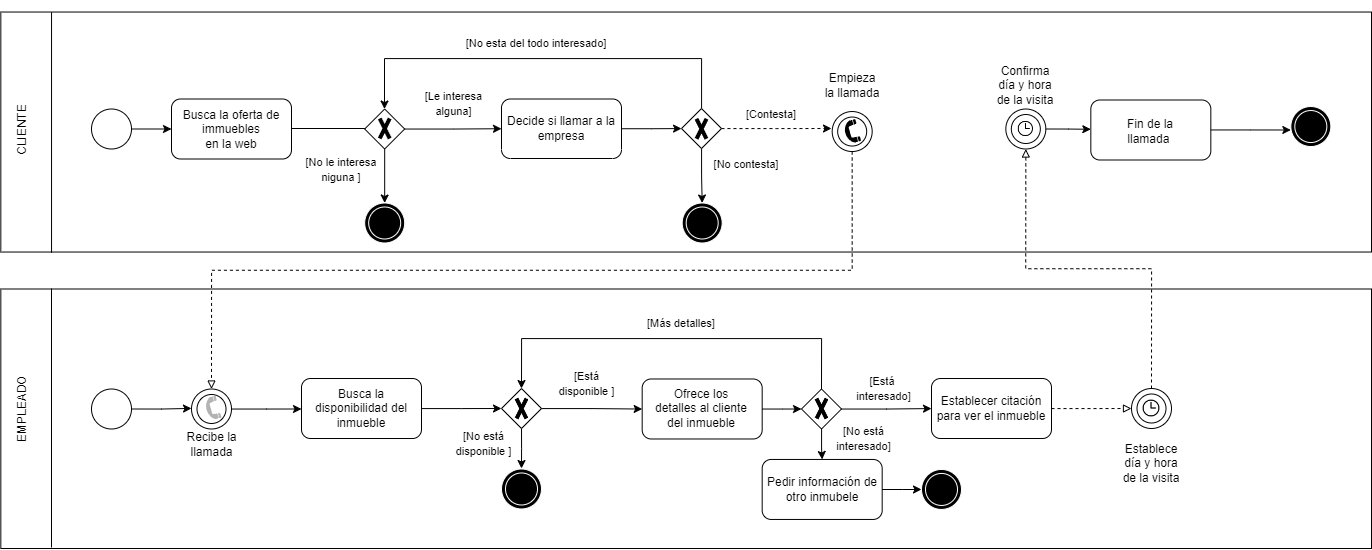

The diagram above was exported from draw.io. Its source (the exported page's mxGraphModel, read from the mxfile embedded in the PNG):
<mxGraphModel dx="1985" dy="1957" grid="1" gridSize="10" guides="1" tooltips="1" connect="1" arrows="1" fold="1" page="1" pageScale="1" pageWidth="850" pageHeight="1100" math="0" shadow="0">
  <root>
    <mxCell id="0" />
    <mxCell id="1" parent="0" />
    <mxCell id="PyfASOfO_JTaGzMHHo_X-1" value="" style="rounded=0;whiteSpace=wrap;html=1;fillColor=none;" parent="1" vertex="1">
      <mxGeometry x="69.33" y="-206.47" width="1370.67" height="240" as="geometry" />
    </mxCell>
    <mxCell id="PyfASOfO_JTaGzMHHo_X-2" value="" style="edgeStyle=orthogonalEdgeStyle;rounded=0;orthogonalLoop=1;jettySize=auto;html=1;" parent="1" source="PyfASOfO_JTaGzMHHo_X-3" target="PyfASOfO_JTaGzMHHo_X-4" edge="1">
      <mxGeometry relative="1" as="geometry" />
    </mxCell>
    <mxCell id="PyfASOfO_JTaGzMHHo_X-3" value="" style="ellipse;whiteSpace=wrap;html=1;aspect=fixed;fillColor=none;" parent="1" vertex="1">
      <mxGeometry x="160" y="-109.5" width="40" height="40" as="geometry" />
    </mxCell>
    <mxCell id="PyfASOfO_JTaGzMHHo_X-4" value="" style="rounded=1;whiteSpace=wrap;html=1;fillColor=none;" parent="1" vertex="1">
      <mxGeometry x="240" y="-119.5" width="120" height="60" as="geometry" />
    </mxCell>
    <mxCell id="PyfASOfO_JTaGzMHHo_X-5" value="" style="edgeStyle=orthogonalEdgeStyle;rounded=0;orthogonalLoop=1;jettySize=auto;html=1;" parent="1" source="PyfASOfO_JTaGzMHHo_X-6" edge="1">
      <mxGeometry relative="1" as="geometry">
        <mxPoint x="460" y="-90" as="targetPoint" />
      </mxGeometry>
    </mxCell>
    <mxCell id="PyfASOfO_JTaGzMHHo_X-6" value="Busca la oferta de immuebles &lt;br&gt;en la web" style="text;html=1;align=center;verticalAlign=middle;whiteSpace=wrap;rounded=0;" parent="1" vertex="1">
      <mxGeometry x="240" y="-119.5" width="120" height="60" as="geometry" />
    </mxCell>
    <mxCell id="PyfASOfO_JTaGzMHHo_X-65" value="" style="edgeStyle=orthogonalEdgeStyle;rounded=0;orthogonalLoop=1;jettySize=auto;html=1;" parent="1" source="PyfASOfO_JTaGzMHHo_X-9" target="PyfASOfO_JTaGzMHHo_X-63" edge="1">
      <mxGeometry relative="1" as="geometry" />
    </mxCell>
    <mxCell id="PyfASOfO_JTaGzMHHo_X-74" value="" style="edgeStyle=orthogonalEdgeStyle;rounded=0;orthogonalLoop=1;jettySize=auto;html=1;" parent="1" source="PyfASOfO_JTaGzMHHo_X-9" target="PyfASOfO_JTaGzMHHo_X-72" edge="1">
      <mxGeometry relative="1" as="geometry" />
    </mxCell>
    <mxCell id="PyfASOfO_JTaGzMHHo_X-9" value="" style="rhombus;whiteSpace=wrap;html=1;" parent="1" vertex="1">
      <mxGeometry x="433.18" y="-109.5" width="40" height="40" as="geometry" />
    </mxCell>
    <mxCell id="PyfASOfO_JTaGzMHHo_X-13" value="&lt;font style=&quot;font-size: 11px;&quot;&gt;[No le interesa niguna ]&lt;/font&gt;" style="text;html=1;align=center;verticalAlign=middle;whiteSpace=wrap;rounded=0;" parent="1" vertex="1">
      <mxGeometry x="370" y="-64.5" width="80" height="30" as="geometry" />
    </mxCell>
    <mxCell id="PyfASOfO_JTaGzMHHo_X-14" value="" style="rounded=0;whiteSpace=wrap;html=1;fillColor=none;" parent="1" vertex="1">
      <mxGeometry x="69.33" y="70.5" width="1370.67" height="259.5" as="geometry" />
    </mxCell>
    <mxCell id="PyfASOfO_JTaGzMHHo_X-15" value="CLIENTE" style="text;html=1;align=center;verticalAlign=middle;whiteSpace=wrap;rounded=0;rotation=-90;" parent="1" vertex="1">
      <mxGeometry x="-40" y="-103.5" width="260" height="30" as="geometry" />
    </mxCell>
    <mxCell id="PyfASOfO_JTaGzMHHo_X-16" value="EMPLEADO" style="text;html=1;align=center;verticalAlign=middle;whiteSpace=wrap;rounded=0;rotation=-90;" parent="1" vertex="1">
      <mxGeometry x="-40" y="175.5" width="260" height="30" as="geometry" />
    </mxCell>
    <mxCell id="PyfASOfO_JTaGzMHHo_X-17" value="" style="edgeStyle=orthogonalEdgeStyle;rounded=0;orthogonalLoop=1;jettySize=auto;html=1;exitX=1;exitY=0.5;exitDx=0;exitDy=0;" parent="1" source="PyfASOfO_JTaGzMHHo_X-21" edge="1">
      <mxGeometry relative="1" as="geometry">
        <mxPoint x="220" y="189.83" as="sourcePoint" />
        <mxPoint x="260" y="189.89666666666662" as="targetPoint" />
      </mxGeometry>
    </mxCell>
    <mxCell id="PyfASOfO_JTaGzMHHo_X-18" value="" style="edgeStyle=orthogonalEdgeStyle;rounded=0;orthogonalLoop=1;jettySize=auto;html=1;" parent="1" source="PyfASOfO_JTaGzMHHo_X-19" edge="1">
      <mxGeometry relative="1" as="geometry">
        <mxPoint x="370" y="190.5" as="targetPoint" />
      </mxGeometry>
    </mxCell>
    <mxCell id="PyfASOfO_JTaGzMHHo_X-19" value="" style="ellipse;whiteSpace=wrap;html=1;fillColor=none;" parent="1" vertex="1">
      <mxGeometry x="260" y="170.5" width="40" height="40" as="geometry" />
    </mxCell>
    <mxCell id="PyfASOfO_JTaGzMHHo_X-20" value="Recibe la llamada" style="text;html=1;align=center;verticalAlign=middle;whiteSpace=wrap;rounded=0;" parent="1" vertex="1">
      <mxGeometry x="232.5" y="210.5" width="95" height="30" as="geometry" />
    </mxCell>
    <mxCell id="PyfASOfO_JTaGzMHHo_X-21" value="" style="ellipse;whiteSpace=wrap;html=1;aspect=fixed;fillColor=none;" parent="1" vertex="1">
      <mxGeometry x="160" y="170.5" width="40" height="40" as="geometry" />
    </mxCell>
    <mxCell id="PyfASOfO_JTaGzMHHo_X-23" style="edgeStyle=orthogonalEdgeStyle;rounded=0;orthogonalLoop=1;jettySize=auto;html=1;exitX=0.5;exitY=1;exitDx=0;exitDy=0;entryX=0.5;entryY=0;entryDx=0;entryDy=0;dashed=1;endArrow=block;endFill=0;" parent="1" source="PyfASOfO_JTaGzMHHo_X-24" target="PyfASOfO_JTaGzMHHo_X-19" edge="1">
      <mxGeometry relative="1" as="geometry">
        <mxPoint x="615" y="70.5" as="targetPoint" />
      </mxGeometry>
    </mxCell>
    <mxCell id="PyfASOfO_JTaGzMHHo_X-24" value="" style="ellipse;whiteSpace=wrap;html=1;fillColor=none;" parent="1" vertex="1">
      <mxGeometry x="900.6800000000001" y="-106.97" width="40" height="40" as="geometry" />
    </mxCell>
    <mxCell id="PyfASOfO_JTaGzMHHo_X-25" value="" style="shape=mxgraph.signs.tech.telephone_1;html=1;pointerEvents=1;fillColor=#000000;strokeColor=none;verticalLabelPosition=bottom;verticalAlign=top;align=center;rotation=-15;" parent="1" vertex="1">
      <mxGeometry x="911.3600000000001" y="-98" width="15.61" height="23.05" as="geometry" />
    </mxCell>
    <mxCell id="PyfASOfO_JTaGzMHHo_X-26" value="" style="ellipse;whiteSpace=wrap;html=1;aspect=fixed;fillColor=none;" parent="1" vertex="1">
      <mxGeometry x="906.1800000000001" y="-101.47" width="29" height="29" as="geometry" />
    </mxCell>
    <mxCell id="PyfASOfO_JTaGzMHHo_X-27" value="" style="ellipse;whiteSpace=wrap;html=1;aspect=fixed;fillColor=none;" parent="1" vertex="1">
      <mxGeometry x="265.5" y="175.99" width="29" height="29" as="geometry" />
    </mxCell>
    <mxCell id="PyfASOfO_JTaGzMHHo_X-28" value="" style="shape=mxgraph.signs.tech.telephone_1;html=1;pointerEvents=1;fillColor=#B3B3B3;strokeColor=none;verticalLabelPosition=bottom;verticalAlign=top;align=center;rotation=-15;" parent="1" vertex="1">
      <mxGeometry x="272.75" y="178.50000000000003" width="14.5" height="23.05" as="geometry" />
    </mxCell>
    <mxCell id="PyfASOfO_JTaGzMHHo_X-29" value="&lt;font style=&quot;font-size: 11px;&quot;&gt;[Le interesa alguna]&lt;/font&gt;" style="text;html=1;align=center;verticalAlign=middle;whiteSpace=wrap;rounded=0;" parent="1" vertex="1">
      <mxGeometry x="475" y="-129.97" width="95" height="30" as="geometry" />
    </mxCell>
    <mxCell id="PyfASOfO_JTaGzMHHo_X-30" value="Empieza la llamada" style="text;html=1;align=center;verticalAlign=middle;whiteSpace=wrap;rounded=0;" parent="1" vertex="1">
      <mxGeometry x="890.6800000000001" y="-148.5" width="60" height="30" as="geometry" />
    </mxCell>
    <mxCell id="PyfASOfO_JTaGzMHHo_X-31" value="" style="edgeStyle=orthogonalEdgeStyle;rounded=0;orthogonalLoop=1;jettySize=auto;html=1;exitX=0.5;exitY=1;exitDx=0;exitDy=0;" parent="1" source="PyfASOfO_JTaGzMHHo_X-33" edge="1">
      <mxGeometry relative="1" as="geometry">
        <mxPoint x="590" y="250" as="targetPoint" />
      </mxGeometry>
    </mxCell>
    <mxCell id="PyfASOfO_JTaGzMHHo_X-32" value="" style="edgeStyle=orthogonalEdgeStyle;rounded=0;orthogonalLoop=1;jettySize=auto;html=1;" parent="1" source="PyfASOfO_JTaGzMHHo_X-33" target="PyfASOfO_JTaGzMHHo_X-35" edge="1">
      <mxGeometry relative="1" as="geometry" />
    </mxCell>
    <mxCell id="PyfASOfO_JTaGzMHHo_X-33" value="" style="rhombus;whiteSpace=wrap;html=1;fillColor=none;" parent="1" vertex="1">
      <mxGeometry x="570" y="170.01000000000002" width="40" height="40" as="geometry" />
    </mxCell>
    <mxCell id="PyfASOfO_JTaGzMHHo_X-89" value="" style="edgeStyle=orthogonalEdgeStyle;rounded=0;orthogonalLoop=1;jettySize=auto;html=1;entryX=0;entryY=0.5;entryDx=0;entryDy=0;" parent="1" source="PyfASOfO_JTaGzMHHo_X-35" target="PyfASOfO_JTaGzMHHo_X-87" edge="1">
      <mxGeometry relative="1" as="geometry" />
    </mxCell>
    <mxCell id="PyfASOfO_JTaGzMHHo_X-35" value="" style="rounded=1;whiteSpace=wrap;html=1;fillColor=none;" parent="1" vertex="1">
      <mxGeometry x="710.6800000000001" y="160.48000000000002" width="120" height="60" as="geometry" />
    </mxCell>
    <mxCell id="PyfASOfO_JTaGzMHHo_X-36" value="Ofrece los detalles al cliente del inmueble" style="text;html=1;align=center;verticalAlign=middle;whiteSpace=wrap;rounded=0;" parent="1" vertex="1">
      <mxGeometry x="720" y="175.49" width="100" height="30" as="geometry" />
    </mxCell>
    <mxCell id="PyfASOfO_JTaGzMHHo_X-37" value="&lt;font style=&quot;font-size: 11px;&quot;&gt;[Está &lt;br&gt;disponible ]&lt;/font&gt;" style="text;html=1;align=center;verticalAlign=middle;whiteSpace=wrap;rounded=0;" parent="1" vertex="1">
      <mxGeometry x="607.5000000000001" y="150.01000000000002" width="95" height="30" as="geometry" />
    </mxCell>
    <mxCell id="PyfASOfO_JTaGzMHHo_X-38" value="&lt;font style=&quot;font-size: 11px;&quot;&gt;[No está &lt;br&gt;disponible ]&lt;/font&gt;" style="text;html=1;align=center;verticalAlign=middle;whiteSpace=wrap;rounded=0;" parent="1" vertex="1">
      <mxGeometry x="505" y="210.01000000000002" width="95" height="30" as="geometry" />
    </mxCell>
    <mxCell id="PyfASOfO_JTaGzMHHo_X-41" style="edgeStyle=orthogonalEdgeStyle;rounded=0;orthogonalLoop=1;jettySize=auto;html=1;exitX=0.5;exitY=0;exitDx=0;exitDy=0;dashed=1;entryX=0.5;entryY=1;entryDx=0;entryDy=0;strokeColor=#000000;endArrow=block;endFill=0;" parent="1" source="PyfASOfO_JTaGzMHHo_X-42" target="PyfASOfO_JTaGzMHHo_X-46" edge="1">
      <mxGeometry relative="1" as="geometry">
        <mxPoint x="700.913043478261" y="40.5" as="targetPoint" />
      </mxGeometry>
    </mxCell>
    <mxCell id="PyfASOfO_JTaGzMHHo_X-42" value="" style="ellipse;whiteSpace=wrap;html=1;fillColor=none;" parent="1" vertex="1">
      <mxGeometry x="1200" y="170.01000000000002" width="40" height="40" as="geometry" />
    </mxCell>
    <mxCell id="PyfASOfO_JTaGzMHHo_X-43" value="" style="ellipse;whiteSpace=wrap;html=1;aspect=fixed;fillColor=none;" parent="1" vertex="1">
      <mxGeometry x="1205.5" y="175.50000000000003" width="29" height="29" as="geometry" />
    </mxCell>
    <mxCell id="PyfASOfO_JTaGzMHHo_X-44" value="" style="shape=image;html=1;verticalAlign=top;verticalLabelPosition=bottom;labelBackgroundColor=#ffffff;imageAspect=0;aspect=fixed;image=https://cdn4.iconfinder.com/data/icons/user-interface-181/32/Clock-128.png" parent="1" vertex="1">
      <mxGeometry x="1211" y="181" width="18.01" height="18.01" as="geometry" />
    </mxCell>
    <mxCell id="PyfASOfO_JTaGzMHHo_X-45" style="edgeStyle=orthogonalEdgeStyle;rounded=0;orthogonalLoop=1;jettySize=auto;html=1;exitX=1;exitY=0.5;exitDx=0;exitDy=0;" parent="1" source="PyfASOfO_JTaGzMHHo_X-46" edge="1">
      <mxGeometry relative="1" as="geometry">
        <mxPoint x="1159.33" y="-89.21428571428578" as="targetPoint" />
      </mxGeometry>
    </mxCell>
    <mxCell id="PyfASOfO_JTaGzMHHo_X-46" value="" style="ellipse;whiteSpace=wrap;html=1;fillColor=none;" parent="1" vertex="1">
      <mxGeometry x="1074.33" y="-109.5" width="40" height="40" as="geometry" />
    </mxCell>
    <mxCell id="PyfASOfO_JTaGzMHHo_X-47" value="" style="ellipse;whiteSpace=wrap;html=1;aspect=fixed;fillColor=none;" parent="1" vertex="1">
      <mxGeometry x="1079.8300000000002" y="-103.99999999999999" width="29" height="29" as="geometry" />
    </mxCell>
    <mxCell id="PyfASOfO_JTaGzMHHo_X-48" value="" style="shape=image;html=1;verticalAlign=top;verticalLabelPosition=bottom;labelBackgroundColor=#ffffff;imageAspect=0;aspect=fixed;image=https://cdn4.iconfinder.com/data/icons/user-interface-181/32/Clock-128.png" parent="1" vertex="1">
      <mxGeometry x="1086.16" y="-97.67" width="16.34" height="16.34" as="geometry" />
    </mxCell>
    <mxCell id="PyfASOfO_JTaGzMHHo_X-49" value="Establece día y hora de la visita" style="text;html=1;align=center;verticalAlign=middle;whiteSpace=wrap;rounded=0;" parent="1" vertex="1">
      <mxGeometry x="1189.99" y="230.00000000000003" width="60" height="30" as="geometry" />
    </mxCell>
    <mxCell id="PyfASOfO_JTaGzMHHo_X-50" value="Confirma día y hora de la visita" style="text;html=1;align=center;verticalAlign=middle;whiteSpace=wrap;rounded=0;" parent="1" vertex="1">
      <mxGeometry x="1064.3400000000001" y="-148.5" width="60" height="30" as="geometry" />
    </mxCell>
    <mxCell id="PyfASOfO_JTaGzMHHo_X-53" value="" style="edgeStyle=orthogonalEdgeStyle;rounded=0;orthogonalLoop=1;jettySize=auto;html=1;" parent="1" source="PyfASOfO_JTaGzMHHo_X-54" edge="1">
      <mxGeometry relative="1" as="geometry">
        <mxPoint x="1359.33" y="-88.5" as="targetPoint" />
      </mxGeometry>
    </mxCell>
    <mxCell id="PyfASOfO_JTaGzMHHo_X-54" value="" style="rounded=1;whiteSpace=wrap;html=1;fillColor=none;" parent="1" vertex="1">
      <mxGeometry x="1159.33" y="-118.5" width="120" height="60" as="geometry" />
    </mxCell>
    <mxCell id="PyfASOfO_JTaGzMHHo_X-55" value="Fin de la llamada&amp;nbsp;" style="text;html=1;align=center;verticalAlign=middle;whiteSpace=wrap;rounded=0;" parent="1" vertex="1">
      <mxGeometry x="1179.33" y="-101.97" width="80" height="30" as="geometry" />
    </mxCell>
    <mxCell id="PyfASOfO_JTaGzMHHo_X-60" value="" style="endArrow=none;html=1;rounded=0;entryX=0.037;entryY=0.001;entryDx=0;entryDy=0;entryPerimeter=0;exitX=0.037;exitY=1.003;exitDx=0;exitDy=0;exitPerimeter=0;" parent="1" source="PyfASOfO_JTaGzMHHo_X-1" target="PyfASOfO_JTaGzMHHo_X-1" edge="1">
      <mxGeometry width="50" height="50" relative="1" as="geometry">
        <mxPoint x="120" y="30" as="sourcePoint" />
        <mxPoint x="170" y="-168.5" as="targetPoint" />
      </mxGeometry>
    </mxCell>
    <mxCell id="PyfASOfO_JTaGzMHHo_X-61" value="" style="endArrow=none;html=1;rounded=0;" parent="1" edge="1">
      <mxGeometry width="50" height="50" relative="1" as="geometry">
        <mxPoint x="120" y="329" as="sourcePoint" />
        <mxPoint x="120" y="70" as="targetPoint" />
      </mxGeometry>
    </mxCell>
    <mxCell id="PyfASOfO_JTaGzMHHo_X-63" value="" style="ellipse;shape=doubleEllipse;whiteSpace=wrap;html=1;aspect=fixed;fillColor=#000000;strokeColor=#ffffff;" parent="1" vertex="1">
      <mxGeometry x="433.18" y="-15.5" width="40" height="40" as="geometry" />
    </mxCell>
    <mxCell id="PyfASOfO_JTaGzMHHo_X-66" value="" style="shape=mxgraph.sysml.x;strokeWidth=4;" parent="1" vertex="1">
      <mxGeometry x="448.18" y="-99.97" width="10" height="20" as="geometry" />
    </mxCell>
    <mxCell id="PyfASOfO_JTaGzMHHo_X-67" value="" style="shape=mxgraph.sysml.x;strokeWidth=4;" parent="1" vertex="1">
      <mxGeometry x="585" y="180.01000000000002" width="10" height="20" as="geometry" />
    </mxCell>
    <mxCell id="PyfASOfO_JTaGzMHHo_X-69" value="" style="ellipse;shape=doubleEllipse;whiteSpace=wrap;html=1;aspect=fixed;fillColor=#000000;strokeColor=#ffffff;" parent="1" vertex="1">
      <mxGeometry x="1359.33" y="-111.97" width="40" height="40" as="geometry" />
    </mxCell>
    <mxCell id="PyfASOfO_JTaGzMHHo_X-70" value="" style="ellipse;shape=doubleEllipse;whiteSpace=wrap;html=1;aspect=fixed;fillColor=#000000;strokeColor=#ffffff;" parent="1" vertex="1">
      <mxGeometry x="570" y="250.48" width="40" height="40" as="geometry" />
    </mxCell>
    <mxCell id="PyfASOfO_JTaGzMHHo_X-102" value="" style="edgeStyle=orthogonalEdgeStyle;rounded=0;orthogonalLoop=1;jettySize=auto;html=1;" parent="1" source="PyfASOfO_JTaGzMHHo_X-72" target="PyfASOfO_JTaGzMHHo_X-101" edge="1">
      <mxGeometry relative="1" as="geometry" />
    </mxCell>
    <mxCell id="PyfASOfO_JTaGzMHHo_X-72" value="Decide si llamar a la empresa" style="rounded=1;whiteSpace=wrap;html=1;" parent="1" vertex="1">
      <mxGeometry x="570" y="-119.5" width="120" height="59.5" as="geometry" />
    </mxCell>
    <mxCell id="PyfASOfO_JTaGzMHHo_X-83" value="" style="edgeStyle=orthogonalEdgeStyle;rounded=0;orthogonalLoop=1;jettySize=auto;html=1;" parent="1" source="PyfASOfO_JTaGzMHHo_X-80" edge="1">
      <mxGeometry relative="1" as="geometry">
        <mxPoint x="570" y="190" as="targetPoint" />
      </mxGeometry>
    </mxCell>
    <mxCell id="PyfASOfO_JTaGzMHHo_X-80" value="Busca la disponibilidad del inmueble" style="rounded=1;whiteSpace=wrap;html=1;" parent="1" vertex="1">
      <mxGeometry x="370" y="160.01" width="120" height="60" as="geometry" />
    </mxCell>
    <mxCell id="PyfASOfO_JTaGzMHHo_X-90" style="edgeStyle=orthogonalEdgeStyle;rounded=0;orthogonalLoop=1;jettySize=auto;html=1;exitX=0.5;exitY=0;exitDx=0;exitDy=0;entryX=0.5;entryY=0;entryDx=0;entryDy=0;" parent="1" source="PyfASOfO_JTaGzMHHo_X-87" target="PyfASOfO_JTaGzMHHo_X-33" edge="1">
      <mxGeometry relative="1" as="geometry">
        <Array as="points">
          <mxPoint x="890" y="120" />
          <mxPoint x="590" y="120" />
        </Array>
      </mxGeometry>
    </mxCell>
    <mxCell id="PyfASOfO_JTaGzMHHo_X-93" value="" style="edgeStyle=orthogonalEdgeStyle;rounded=0;orthogonalLoop=1;jettySize=auto;html=1;" parent="1" source="PyfASOfO_JTaGzMHHo_X-87" target="PyfASOfO_JTaGzMHHo_X-92" edge="1">
      <mxGeometry relative="1" as="geometry" />
    </mxCell>
    <mxCell id="PyfASOfO_JTaGzMHHo_X-96" value="" style="edgeStyle=orthogonalEdgeStyle;rounded=0;orthogonalLoop=1;jettySize=auto;html=1;" parent="1" source="PyfASOfO_JTaGzMHHo_X-87" target="PyfASOfO_JTaGzMHHo_X-95" edge="1">
      <mxGeometry relative="1" as="geometry" />
    </mxCell>
    <mxCell id="PyfASOfO_JTaGzMHHo_X-87" value="" style="rhombus;whiteSpace=wrap;html=1;fillColor=none;" parent="1" vertex="1">
      <mxGeometry x="870" y="170.50000000000003" width="40" height="40" as="geometry" />
    </mxCell>
    <mxCell id="PyfASOfO_JTaGzMHHo_X-88" value="" style="shape=mxgraph.sysml.x;strokeWidth=4;" parent="1" vertex="1">
      <mxGeometry x="885" y="180.01000000000002" width="10" height="20" as="geometry" />
    </mxCell>
    <mxCell id="PyfASOfO_JTaGzMHHo_X-91" value="&lt;font style=&quot;font-size: 11px;&quot;&gt;[Más detalles]&lt;/font&gt;" style="text;html=1;align=center;verticalAlign=middle;whiteSpace=wrap;rounded=0;" parent="1" vertex="1">
      <mxGeometry x="680" y="90" width="140" height="30" as="geometry" />
    </mxCell>
    <mxCell id="PyfASOfO_JTaGzMHHo_X-119" value="" style="edgeStyle=orthogonalEdgeStyle;rounded=0;orthogonalLoop=1;jettySize=auto;html=1;" parent="1" source="PyfASOfO_JTaGzMHHo_X-92" target="PyfASOfO_JTaGzMHHo_X-117" edge="1">
      <mxGeometry relative="1" as="geometry" />
    </mxCell>
    <mxCell id="PyfASOfO_JTaGzMHHo_X-92" value="Pedir información de otro inmubele" style="rounded=1;whiteSpace=wrap;html=1;fillColor=none;" parent="1" vertex="1">
      <mxGeometry x="830.68" y="240.95" width="120" height="60" as="geometry" />
    </mxCell>
    <mxCell id="PyfASOfO_JTaGzMHHo_X-94" value="&lt;font style=&quot;font-size: 11px;&quot;&gt;[No está interesado]&lt;/font&gt;" style="text;html=1;align=center;verticalAlign=middle;whiteSpace=wrap;rounded=0;" parent="1" vertex="1">
      <mxGeometry x="885.0000000000001" y="205.49" width="95" height="30" as="geometry" />
    </mxCell>
    <mxCell id="PyfASOfO_JTaGzMHHo_X-100" value="" style="edgeStyle=orthogonalEdgeStyle;rounded=0;orthogonalLoop=1;jettySize=auto;html=1;dashed=1;endArrow=block;endFill=0;" parent="1" source="PyfASOfO_JTaGzMHHo_X-95" edge="1">
      <mxGeometry relative="1" as="geometry">
        <mxPoint x="1200" y="190" as="targetPoint" />
      </mxGeometry>
    </mxCell>
    <mxCell id="PyfASOfO_JTaGzMHHo_X-95" value="Establecer citación para ver el inmueble" style="rounded=1;whiteSpace=wrap;html=1;fillColor=none;" parent="1" vertex="1">
      <mxGeometry x="1000" y="160.01000000000002" width="120" height="60" as="geometry" />
    </mxCell>
    <mxCell id="PyfASOfO_JTaGzMHHo_X-99" value="&lt;font style=&quot;font-size: 11px;&quot;&gt;[Está&amp;nbsp;&lt;/font&gt;&lt;div&gt;&lt;font style=&quot;font-size: 11px;&quot;&gt;interesado]&lt;/font&gt;&lt;/div&gt;" style="text;html=1;align=center;verticalAlign=middle;whiteSpace=wrap;rounded=0;" parent="1" vertex="1">
      <mxGeometry x="905.0000000000001" y="155.45000000000002" width="95" height="30" as="geometry" />
    </mxCell>
    <mxCell id="PyfASOfO_JTaGzMHHo_X-103" style="edgeStyle=orthogonalEdgeStyle;rounded=0;orthogonalLoop=1;jettySize=auto;html=1;entryX=0.5;entryY=0;entryDx=0;entryDy=0;" parent="1" source="PyfASOfO_JTaGzMHHo_X-101" target="PyfASOfO_JTaGzMHHo_X-9" edge="1">
      <mxGeometry relative="1" as="geometry">
        <mxPoint x="450" y="-110" as="targetPoint" />
        <Array as="points">
          <mxPoint x="770" y="-160" />
          <mxPoint x="453" y="-160" />
          <mxPoint x="453" y="-109" />
        </Array>
      </mxGeometry>
    </mxCell>
    <mxCell id="PyfASOfO_JTaGzMHHo_X-106" value="" style="edgeStyle=orthogonalEdgeStyle;rounded=0;orthogonalLoop=1;jettySize=auto;html=1;entryX=0.5;entryY=0;entryDx=0;entryDy=0;" parent="1" source="PyfASOfO_JTaGzMHHo_X-101" target="PyfASOfO_JTaGzMHHo_X-116" edge="1">
      <mxGeometry relative="1" as="geometry">
        <mxPoint x="770" y="-34.5" as="targetPoint" />
      </mxGeometry>
    </mxCell>
    <mxCell id="PyfASOfO_JTaGzMHHo_X-123" value="" style="edgeStyle=orthogonalEdgeStyle;rounded=0;orthogonalLoop=1;jettySize=auto;html=1;dashed=1;" parent="1" source="PyfASOfO_JTaGzMHHo_X-101" edge="1">
      <mxGeometry relative="1" as="geometry">
        <mxPoint x="900" y="-90" as="targetPoint" />
      </mxGeometry>
    </mxCell>
    <mxCell id="PyfASOfO_JTaGzMHHo_X-101" value="" style="rhombus;whiteSpace=wrap;html=1;" parent="1" vertex="1">
      <mxGeometry x="750" y="-109.97" width="40" height="40" as="geometry" />
    </mxCell>
    <mxCell id="PyfASOfO_JTaGzMHHo_X-104" value="" style="shape=mxgraph.sysml.x;strokeWidth=4;" parent="1" vertex="1">
      <mxGeometry x="765.0000000000001" y="-99.75" width="10" height="20" as="geometry" />
    </mxCell>
    <mxCell id="PyfASOfO_JTaGzMHHo_X-114" value="&lt;font style=&quot;font-size: 11px;&quot;&gt;[No contesta]&lt;/font&gt;" style="text;html=1;align=center;verticalAlign=middle;whiteSpace=wrap;rounded=0;" parent="1" vertex="1">
      <mxGeometry x="775" y="-69.5" width="80" height="30" as="geometry" />
    </mxCell>
    <mxCell id="PyfASOfO_JTaGzMHHo_X-116" value="" style="ellipse;shape=doubleEllipse;whiteSpace=wrap;html=1;aspect=fixed;fillColor=#000000;strokeColor=#ffffff;" parent="1" vertex="1">
      <mxGeometry x="750.6800000000001" y="-15.5" width="40" height="40" as="geometry" />
    </mxCell>
    <mxCell id="PyfASOfO_JTaGzMHHo_X-117" value="" style="ellipse;shape=doubleEllipse;whiteSpace=wrap;html=1;aspect=fixed;fillColor=#000000;strokeColor=#ffffff;" parent="1" vertex="1">
      <mxGeometry x="990" y="250.95000000000002" width="40" height="40" as="geometry" />
    </mxCell>
    <mxCell id="PyfASOfO_JTaGzMHHo_X-124" value="&lt;font style=&quot;font-size: 11px;&quot;&gt;[Contesta]&lt;/font&gt;" style="text;html=1;align=center;verticalAlign=middle;whiteSpace=wrap;rounded=0;" parent="1" vertex="1">
      <mxGeometry x="800" y="-119.5" width="80" height="30" as="geometry" />
    </mxCell>
    <mxCell id="PyfASOfO_JTaGzMHHo_X-125" value="&lt;font style=&quot;font-size: 11px;&quot;&gt;[No esta del todo interesado]&lt;/font&gt;" style="text;html=1;align=center;verticalAlign=middle;whiteSpace=wrap;rounded=0;" parent="1" vertex="1">
      <mxGeometry x="520" y="-190" width="170" height="30" as="geometry" />
    </mxCell>
  </root>
</mxGraphModel>